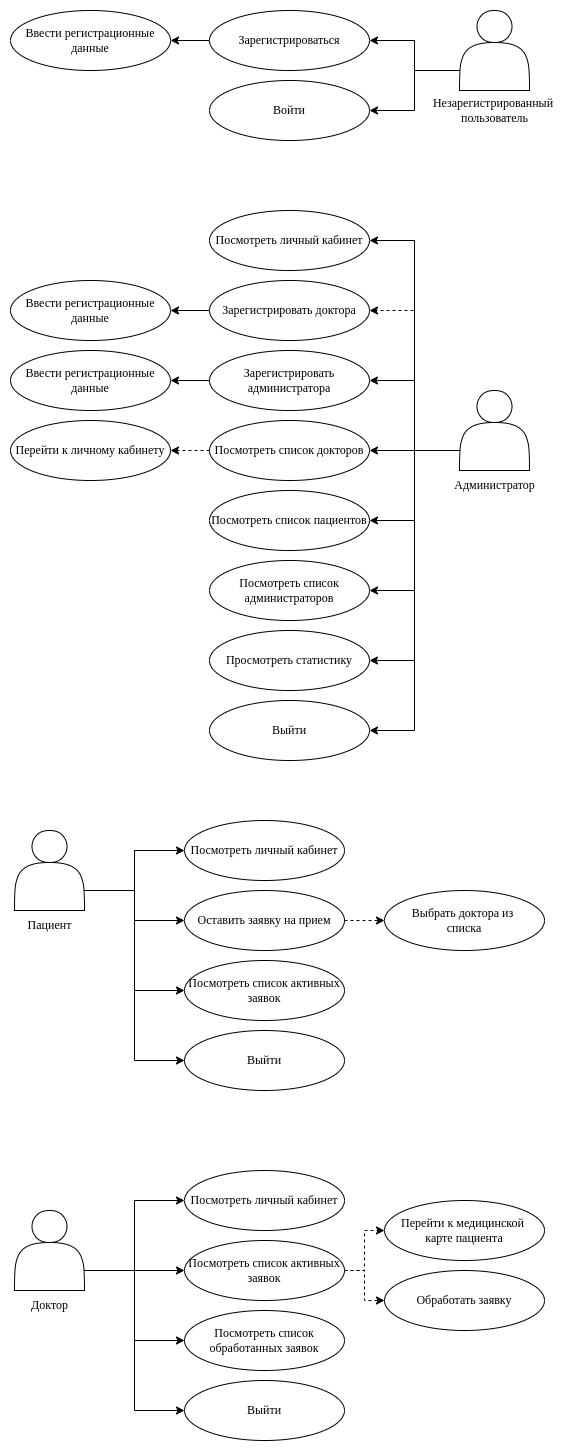

The diagram above was exported from draw.io. Its source (the exported page's mxGraphModel, read from the mxfile embedded in the PNG):
<mxGraphModel dx="2585" dy="1596" grid="1" gridSize="10" guides="1" tooltips="1" connect="1" arrows="1" fold="1" page="1" pageScale="1" pageWidth="1100" pageHeight="850" math="0" shadow="0">
  <root>
    <mxCell id="0" />
    <mxCell id="1" parent="0" />
    <mxCell id="jM7_roFyEJQb3Xx5SAF2-21" style="edgeStyle=orthogonalEdgeStyle;rounded=0;orthogonalLoop=1;jettySize=auto;html=1;exitX=1;exitY=0.75;exitDx=0;exitDy=0;entryX=0;entryY=0.5;entryDx=0;entryDy=0;fontFamily=Times New Roman;" parent="1" source="jM7_roFyEJQb3Xx5SAF2-1" target="jM7_roFyEJQb3Xx5SAF2-16" edge="1">
      <mxGeometry relative="1" as="geometry" />
    </mxCell>
    <mxCell id="jM7_roFyEJQb3Xx5SAF2-22" style="edgeStyle=orthogonalEdgeStyle;rounded=0;orthogonalLoop=1;jettySize=auto;html=1;exitX=1;exitY=0.75;exitDx=0;exitDy=0;entryX=0;entryY=0.5;entryDx=0;entryDy=0;fontFamily=Times New Roman;" parent="1" source="jM7_roFyEJQb3Xx5SAF2-1" target="jM7_roFyEJQb3Xx5SAF2-17" edge="1">
      <mxGeometry relative="1" as="geometry" />
    </mxCell>
    <mxCell id="jM7_roFyEJQb3Xx5SAF2-23" style="edgeStyle=orthogonalEdgeStyle;rounded=0;orthogonalLoop=1;jettySize=auto;html=1;exitX=1;exitY=0.75;exitDx=0;exitDy=0;entryX=0;entryY=0.5;entryDx=0;entryDy=0;fontFamily=Times New Roman;" parent="1" source="jM7_roFyEJQb3Xx5SAF2-1" target="jM7_roFyEJQb3Xx5SAF2-18" edge="1">
      <mxGeometry relative="1" as="geometry" />
    </mxCell>
    <mxCell id="jM7_roFyEJQb3Xx5SAF2-24" style="edgeStyle=orthogonalEdgeStyle;rounded=0;orthogonalLoop=1;jettySize=auto;html=1;exitX=1;exitY=0.75;exitDx=0;exitDy=0;entryX=0;entryY=0.5;entryDx=0;entryDy=0;fontFamily=Times New Roman;" parent="1" source="jM7_roFyEJQb3Xx5SAF2-1" target="jM7_roFyEJQb3Xx5SAF2-15" edge="1">
      <mxGeometry relative="1" as="geometry" />
    </mxCell>
    <mxCell id="jM7_roFyEJQb3Xx5SAF2-1" value="" style="shape=actor;whiteSpace=wrap;html=1;fontFamily=Times New Roman;" parent="1" vertex="1">
      <mxGeometry x="25" y="860" width="70" height="80" as="geometry" />
    </mxCell>
    <mxCell id="jM7_roFyEJQb3Xx5SAF2-59" style="edgeStyle=orthogonalEdgeStyle;rounded=0;orthogonalLoop=1;jettySize=auto;html=1;exitX=1;exitY=0.75;exitDx=0;exitDy=0;entryX=0;entryY=0.5;entryDx=0;entryDy=0;fontFamily=Times New Roman;" parent="1" source="jM7_roFyEJQb3Xx5SAF2-2" target="jM7_roFyEJQb3Xx5SAF2-26" edge="1">
      <mxGeometry relative="1" as="geometry" />
    </mxCell>
    <mxCell id="jM7_roFyEJQb3Xx5SAF2-60" style="edgeStyle=orthogonalEdgeStyle;rounded=0;orthogonalLoop=1;jettySize=auto;html=1;exitX=1;exitY=0.75;exitDx=0;exitDy=0;entryX=0;entryY=0.5;entryDx=0;entryDy=0;fontFamily=Times New Roman;" parent="1" source="jM7_roFyEJQb3Xx5SAF2-2" target="jM7_roFyEJQb3Xx5SAF2-27" edge="1">
      <mxGeometry relative="1" as="geometry" />
    </mxCell>
    <mxCell id="jM7_roFyEJQb3Xx5SAF2-61" style="edgeStyle=orthogonalEdgeStyle;rounded=0;orthogonalLoop=1;jettySize=auto;html=1;exitX=1;exitY=0.75;exitDx=0;exitDy=0;entryX=0;entryY=0.5;entryDx=0;entryDy=0;fontFamily=Times New Roman;" parent="1" source="jM7_roFyEJQb3Xx5SAF2-2" target="jM7_roFyEJQb3Xx5SAF2-28" edge="1">
      <mxGeometry relative="1" as="geometry" />
    </mxCell>
    <mxCell id="jM7_roFyEJQb3Xx5SAF2-62" style="edgeStyle=orthogonalEdgeStyle;rounded=0;orthogonalLoop=1;jettySize=auto;html=1;exitX=1;exitY=0.75;exitDx=0;exitDy=0;entryX=0;entryY=0.5;entryDx=0;entryDy=0;fontFamily=Times New Roman;" parent="1" source="jM7_roFyEJQb3Xx5SAF2-2" target="jM7_roFyEJQb3Xx5SAF2-25" edge="1">
      <mxGeometry relative="1" as="geometry" />
    </mxCell>
    <mxCell id="jM7_roFyEJQb3Xx5SAF2-2" value="" style="shape=actor;whiteSpace=wrap;html=1;fontFamily=Times New Roman;" parent="1" vertex="1">
      <mxGeometry x="25" y="1240" width="70" height="80" as="geometry" />
    </mxCell>
    <mxCell id="jM7_roFyEJQb3Xx5SAF2-44" style="edgeStyle=orthogonalEdgeStyle;rounded=0;orthogonalLoop=1;jettySize=auto;html=1;exitX=0;exitY=0.75;exitDx=0;exitDy=0;entryX=1;entryY=0.5;entryDx=0;entryDy=0;fontFamily=Times New Roman;" parent="1" source="jM7_roFyEJQb3Xx5SAF2-3" target="jM7_roFyEJQb3Xx5SAF2-29" edge="1">
      <mxGeometry relative="1" as="geometry" />
    </mxCell>
    <mxCell id="jM7_roFyEJQb3Xx5SAF2-46" style="edgeStyle=orthogonalEdgeStyle;rounded=0;orthogonalLoop=1;jettySize=auto;html=1;exitX=0;exitY=0.75;exitDx=0;exitDy=0;entryX=1;entryY=0.5;entryDx=0;entryDy=0;fontFamily=Times New Roman;" parent="1" source="jM7_roFyEJQb3Xx5SAF2-3" target="jM7_roFyEJQb3Xx5SAF2-32" edge="1">
      <mxGeometry relative="1" as="geometry" />
    </mxCell>
    <mxCell id="jM7_roFyEJQb3Xx5SAF2-47" style="edgeStyle=orthogonalEdgeStyle;rounded=0;orthogonalLoop=1;jettySize=auto;html=1;exitX=0;exitY=0.75;exitDx=0;exitDy=0;entryX=1;entryY=0.5;entryDx=0;entryDy=0;fontFamily=Times New Roman;" parent="1" source="jM7_roFyEJQb3Xx5SAF2-3" target="jM7_roFyEJQb3Xx5SAF2-33" edge="1">
      <mxGeometry relative="1" as="geometry" />
    </mxCell>
    <mxCell id="jM7_roFyEJQb3Xx5SAF2-48" style="edgeStyle=orthogonalEdgeStyle;rounded=0;orthogonalLoop=1;jettySize=auto;html=1;exitX=0;exitY=0.75;exitDx=0;exitDy=0;entryX=1;entryY=0.5;entryDx=0;entryDy=0;fontFamily=Times New Roman;" parent="1" source="jM7_roFyEJQb3Xx5SAF2-3" target="jM7_roFyEJQb3Xx5SAF2-35" edge="1">
      <mxGeometry relative="1" as="geometry" />
    </mxCell>
    <mxCell id="jM7_roFyEJQb3Xx5SAF2-49" style="edgeStyle=orthogonalEdgeStyle;rounded=0;orthogonalLoop=1;jettySize=auto;html=1;exitX=0;exitY=0.75;exitDx=0;exitDy=0;entryX=1;entryY=0.5;entryDx=0;entryDy=0;fontFamily=Times New Roman;" parent="1" source="jM7_roFyEJQb3Xx5SAF2-3" target="jM7_roFyEJQb3Xx5SAF2-34" edge="1">
      <mxGeometry relative="1" as="geometry" />
    </mxCell>
    <mxCell id="jM7_roFyEJQb3Xx5SAF2-50" style="edgeStyle=orthogonalEdgeStyle;rounded=0;orthogonalLoop=1;jettySize=auto;html=1;exitX=0;exitY=0.75;exitDx=0;exitDy=0;entryX=1;entryY=0.5;entryDx=0;entryDy=0;fontFamily=Times New Roman;" parent="1" source="jM7_roFyEJQb3Xx5SAF2-3" target="jM7_roFyEJQb3Xx5SAF2-36" edge="1">
      <mxGeometry relative="1" as="geometry" />
    </mxCell>
    <mxCell id="jM7_roFyEJQb3Xx5SAF2-51" style="edgeStyle=orthogonalEdgeStyle;rounded=0;orthogonalLoop=1;jettySize=auto;html=1;exitX=0;exitY=0.75;exitDx=0;exitDy=0;entryX=1;entryY=0.5;entryDx=0;entryDy=0;fontFamily=Times New Roman;" parent="1" source="jM7_roFyEJQb3Xx5SAF2-3" target="jM7_roFyEJQb3Xx5SAF2-30" edge="1">
      <mxGeometry relative="1" as="geometry" />
    </mxCell>
    <mxCell id="jM7_roFyEJQb3Xx5SAF2-67" style="edgeStyle=orthogonalEdgeStyle;rounded=0;orthogonalLoop=1;jettySize=auto;html=1;exitX=0;exitY=0.75;exitDx=0;exitDy=0;entryX=1;entryY=0.5;entryDx=0;entryDy=0;dashed=1;fontFamily=Times New Roman;" parent="1" source="jM7_roFyEJQb3Xx5SAF2-3" target="jM7_roFyEJQb3Xx5SAF2-31" edge="1">
      <mxGeometry relative="1" as="geometry" />
    </mxCell>
    <mxCell id="jM7_roFyEJQb3Xx5SAF2-3" value="" style="shape=actor;whiteSpace=wrap;html=1;fontFamily=Times New Roman;" parent="1" vertex="1">
      <mxGeometry x="470" y="420" width="70" height="80" as="geometry" />
    </mxCell>
    <mxCell id="jM7_roFyEJQb3Xx5SAF2-4" value="Пациент" style="text;html=1;align=center;verticalAlign=middle;resizable=0;points=[];autosize=1;strokeColor=none;fillColor=none;fontFamily=Times New Roman;" parent="1" vertex="1">
      <mxGeometry x="25" y="940" width="70" height="30" as="geometry" />
    </mxCell>
    <mxCell id="jM7_roFyEJQb3Xx5SAF2-5" value="Доктор" style="text;html=1;align=center;verticalAlign=middle;resizable=0;points=[];autosize=1;strokeColor=none;fillColor=none;fontFamily=Times New Roman;" parent="1" vertex="1">
      <mxGeometry x="30" y="1320" width="60" height="30" as="geometry" />
    </mxCell>
    <mxCell id="jM7_roFyEJQb3Xx5SAF2-6" value="Администратор" style="text;html=1;align=center;verticalAlign=middle;resizable=0;points=[];autosize=1;strokeColor=none;fillColor=none;fontFamily=Times New Roman;" parent="1" vertex="1">
      <mxGeometry x="455" y="500" width="100" height="30" as="geometry" />
    </mxCell>
    <mxCell id="jM7_roFyEJQb3Xx5SAF2-41" style="edgeStyle=orthogonalEdgeStyle;rounded=0;orthogonalLoop=1;jettySize=auto;html=1;exitX=0;exitY=0.75;exitDx=0;exitDy=0;fontFamily=Times New Roman;" parent="1" source="jM7_roFyEJQb3Xx5SAF2-7" target="jM7_roFyEJQb3Xx5SAF2-10" edge="1">
      <mxGeometry relative="1" as="geometry" />
    </mxCell>
    <mxCell id="jM7_roFyEJQb3Xx5SAF2-42" style="edgeStyle=orthogonalEdgeStyle;rounded=0;orthogonalLoop=1;jettySize=auto;html=1;exitX=0;exitY=0.75;exitDx=0;exitDy=0;entryX=1;entryY=0.5;entryDx=0;entryDy=0;fontFamily=Times New Roman;" parent="1" source="jM7_roFyEJQb3Xx5SAF2-7" target="jM7_roFyEJQb3Xx5SAF2-9" edge="1">
      <mxGeometry relative="1" as="geometry" />
    </mxCell>
    <mxCell id="jM7_roFyEJQb3Xx5SAF2-7" value="" style="shape=actor;whiteSpace=wrap;html=1;fontFamily=Times New Roman;" parent="1" vertex="1">
      <mxGeometry x="470" y="40" width="70" height="80" as="geometry" />
    </mxCell>
    <mxCell id="jM7_roFyEJQb3Xx5SAF2-8" value="Незарегистрированный &lt;br&gt;пользователь" style="text;html=1;align=center;verticalAlign=middle;resizable=0;points=[];autosize=1;strokeColor=none;fillColor=none;fontFamily=Times New Roman;" parent="1" vertex="1">
      <mxGeometry x="435" y="120" width="140" height="40" as="geometry" />
    </mxCell>
    <mxCell id="jM7_roFyEJQb3Xx5SAF2-43" style="edgeStyle=orthogonalEdgeStyle;rounded=0;orthogonalLoop=1;jettySize=auto;html=1;exitX=0;exitY=0.5;exitDx=0;exitDy=0;entryX=1;entryY=0.5;entryDx=0;entryDy=0;fontFamily=Times New Roman;" parent="1" source="jM7_roFyEJQb3Xx5SAF2-9" target="jM7_roFyEJQb3Xx5SAF2-11" edge="1">
      <mxGeometry relative="1" as="geometry" />
    </mxCell>
    <mxCell id="jM7_roFyEJQb3Xx5SAF2-9" value="Зарегистрироваться" style="ellipse;whiteSpace=wrap;html=1;fontFamily=Times New Roman;" parent="1" vertex="1">
      <mxGeometry x="220" y="40" width="160" height="60" as="geometry" />
    </mxCell>
    <mxCell id="jM7_roFyEJQb3Xx5SAF2-10" value="Войти" style="ellipse;whiteSpace=wrap;html=1;fontFamily=Times New Roman;" parent="1" vertex="1">
      <mxGeometry x="220" y="110" width="160" height="60" as="geometry" />
    </mxCell>
    <mxCell id="jM7_roFyEJQb3Xx5SAF2-11" value="Ввести регистрационные данные" style="ellipse;whiteSpace=wrap;html=1;fontFamily=Times New Roman;" parent="1" vertex="1">
      <mxGeometry x="21" y="40" width="160" height="60" as="geometry" />
    </mxCell>
    <mxCell id="jM7_roFyEJQb3Xx5SAF2-15" value="Выйти" style="ellipse;whiteSpace=wrap;html=1;fontFamily=Times New Roman;" parent="1" vertex="1">
      <mxGeometry x="195" y="1060" width="160" height="60" as="geometry" />
    </mxCell>
    <mxCell id="jM7_roFyEJQb3Xx5SAF2-16" value="Посмотреть личный кабинет" style="ellipse;whiteSpace=wrap;html=1;fontFamily=Times New Roman;" parent="1" vertex="1">
      <mxGeometry x="195" y="850" width="160" height="60" as="geometry" />
    </mxCell>
    <mxCell id="jM7_roFyEJQb3Xx5SAF2-20" style="edgeStyle=orthogonalEdgeStyle;rounded=0;orthogonalLoop=1;jettySize=auto;html=1;exitX=1;exitY=0.5;exitDx=0;exitDy=0;entryX=0;entryY=0.5;entryDx=0;entryDy=0;dashed=1;fontFamily=Times New Roman;" parent="1" source="jM7_roFyEJQb3Xx5SAF2-17" target="jM7_roFyEJQb3Xx5SAF2-19" edge="1">
      <mxGeometry relative="1" as="geometry" />
    </mxCell>
    <mxCell id="jM7_roFyEJQb3Xx5SAF2-17" value="Оставить заявку на прием" style="ellipse;whiteSpace=wrap;html=1;fontFamily=Times New Roman;" parent="1" vertex="1">
      <mxGeometry x="195" y="920" width="160" height="60" as="geometry" />
    </mxCell>
    <mxCell id="jM7_roFyEJQb3Xx5SAF2-18" value="Посмотреть список активных заявок" style="ellipse;whiteSpace=wrap;html=1;fontFamily=Times New Roman;" parent="1" vertex="1">
      <mxGeometry x="195" y="990" width="160" height="60" as="geometry" />
    </mxCell>
    <mxCell id="jM7_roFyEJQb3Xx5SAF2-19" value="Выбрать доктора из &lt;br&gt;списка" style="ellipse;whiteSpace=wrap;html=1;fontFamily=Times New Roman;" parent="1" vertex="1">
      <mxGeometry x="395" y="920" width="160" height="60" as="geometry" />
    </mxCell>
    <mxCell id="jM7_roFyEJQb3Xx5SAF2-25" value="Выйти" style="ellipse;whiteSpace=wrap;html=1;fontFamily=Times New Roman;" parent="1" vertex="1">
      <mxGeometry x="195" y="1410" width="160" height="60" as="geometry" />
    </mxCell>
    <mxCell id="jM7_roFyEJQb3Xx5SAF2-26" value="Посмотреть личный кабинет" style="ellipse;whiteSpace=wrap;html=1;fontFamily=Times New Roman;" parent="1" vertex="1">
      <mxGeometry x="195" y="1200" width="160" height="60" as="geometry" />
    </mxCell>
    <mxCell id="jM7_roFyEJQb3Xx5SAF2-65" style="edgeStyle=orthogonalEdgeStyle;rounded=0;orthogonalLoop=1;jettySize=auto;html=1;exitX=1;exitY=0.5;exitDx=0;exitDy=0;entryX=0;entryY=0.5;entryDx=0;entryDy=0;fontFamily=Times New Roman;dashed=1;" parent="1" source="jM7_roFyEJQb3Xx5SAF2-27" target="jM7_roFyEJQb3Xx5SAF2-63" edge="1">
      <mxGeometry relative="1" as="geometry" />
    </mxCell>
    <mxCell id="jM7_roFyEJQb3Xx5SAF2-66" style="edgeStyle=orthogonalEdgeStyle;rounded=0;orthogonalLoop=1;jettySize=auto;html=1;exitX=1;exitY=0.5;exitDx=0;exitDy=0;entryX=0;entryY=0.5;entryDx=0;entryDy=0;fontFamily=Times New Roman;dashed=1;" parent="1" source="jM7_roFyEJQb3Xx5SAF2-27" target="jM7_roFyEJQb3Xx5SAF2-64" edge="1">
      <mxGeometry relative="1" as="geometry" />
    </mxCell>
    <mxCell id="jM7_roFyEJQb3Xx5SAF2-27" value="Посмотреть список активных заявок" style="ellipse;whiteSpace=wrap;html=1;fontFamily=Times New Roman;" parent="1" vertex="1">
      <mxGeometry x="195" y="1270" width="160" height="60" as="geometry" />
    </mxCell>
    <mxCell id="jM7_roFyEJQb3Xx5SAF2-28" value="Посмотреть список обработанных заявок" style="ellipse;whiteSpace=wrap;html=1;fontFamily=Times New Roman;" parent="1" vertex="1">
      <mxGeometry x="195" y="1340" width="160" height="60" as="geometry" />
    </mxCell>
    <mxCell id="jM7_roFyEJQb3Xx5SAF2-29" value="Посмотреть личный кабинет" style="ellipse;whiteSpace=wrap;html=1;fontFamily=Times New Roman;" parent="1" vertex="1">
      <mxGeometry x="220" y="240" width="160" height="60" as="geometry" />
    </mxCell>
    <mxCell id="jM7_roFyEJQb3Xx5SAF2-30" value="Выйти" style="ellipse;whiteSpace=wrap;html=1;fontFamily=Times New Roman;" parent="1" vertex="1">
      <mxGeometry x="220" y="730" width="160" height="60" as="geometry" />
    </mxCell>
    <mxCell id="jM7_roFyEJQb3Xx5SAF2-54" style="edgeStyle=orthogonalEdgeStyle;rounded=0;orthogonalLoop=1;jettySize=auto;html=1;exitX=0;exitY=0.5;exitDx=0;exitDy=0;entryX=1;entryY=0.5;entryDx=0;entryDy=0;fontFamily=Times New Roman;" parent="1" source="jM7_roFyEJQb3Xx5SAF2-31" target="jM7_roFyEJQb3Xx5SAF2-52" edge="1">
      <mxGeometry relative="1" as="geometry" />
    </mxCell>
    <mxCell id="jM7_roFyEJQb3Xx5SAF2-31" value="Зарегистрировать доктора" style="ellipse;whiteSpace=wrap;html=1;fontFamily=Times New Roman;" parent="1" vertex="1">
      <mxGeometry x="220" y="310" width="160" height="60" as="geometry" />
    </mxCell>
    <mxCell id="jM7_roFyEJQb3Xx5SAF2-56" style="edgeStyle=orthogonalEdgeStyle;rounded=0;orthogonalLoop=1;jettySize=auto;html=1;exitX=0;exitY=0.5;exitDx=0;exitDy=0;entryX=1;entryY=0.5;entryDx=0;entryDy=0;fontFamily=Times New Roman;" parent="1" source="jM7_roFyEJQb3Xx5SAF2-32" target="jM7_roFyEJQb3Xx5SAF2-53" edge="1">
      <mxGeometry relative="1" as="geometry" />
    </mxCell>
    <mxCell id="jM7_roFyEJQb3Xx5SAF2-32" value="Зарегистрировать администратора" style="ellipse;whiteSpace=wrap;html=1;fontFamily=Times New Roman;" parent="1" vertex="1">
      <mxGeometry x="220" y="380" width="160" height="60" as="geometry" />
    </mxCell>
    <mxCell id="jM7_roFyEJQb3Xx5SAF2-58" style="edgeStyle=orthogonalEdgeStyle;rounded=0;orthogonalLoop=1;jettySize=auto;html=1;exitX=0;exitY=0.5;exitDx=0;exitDy=0;entryX=1;entryY=0.5;entryDx=0;entryDy=0;dashed=1;fontFamily=Times New Roman;" parent="1" source="jM7_roFyEJQb3Xx5SAF2-33" target="jM7_roFyEJQb3Xx5SAF2-57" edge="1">
      <mxGeometry relative="1" as="geometry" />
    </mxCell>
    <mxCell id="jM7_roFyEJQb3Xx5SAF2-33" value="Посмотреть список докторов" style="ellipse;whiteSpace=wrap;html=1;fontFamily=Times New Roman;" parent="1" vertex="1">
      <mxGeometry x="220" y="450" width="160" height="60" as="geometry" />
    </mxCell>
    <mxCell id="jM7_roFyEJQb3Xx5SAF2-34" value="Посмотреть список администраторов" style="ellipse;whiteSpace=wrap;html=1;fontFamily=Times New Roman;" parent="1" vertex="1">
      <mxGeometry x="220" y="590" width="160" height="60" as="geometry" />
    </mxCell>
    <mxCell id="jM7_roFyEJQb3Xx5SAF2-35" value="Посмотреть список пациентов" style="ellipse;whiteSpace=wrap;html=1;fontFamily=Times New Roman;" parent="1" vertex="1">
      <mxGeometry x="220" y="520" width="160" height="60" as="geometry" />
    </mxCell>
    <mxCell id="jM7_roFyEJQb3Xx5SAF2-36" value="Просмотреть статистику" style="ellipse;whiteSpace=wrap;html=1;fontFamily=Times New Roman;" parent="1" vertex="1">
      <mxGeometry x="220" y="660" width="160" height="60" as="geometry" />
    </mxCell>
    <mxCell id="jM7_roFyEJQb3Xx5SAF2-52" value="Ввести регистрационные данные" style="ellipse;whiteSpace=wrap;html=1;fontFamily=Times New Roman;" parent="1" vertex="1">
      <mxGeometry x="21" y="310" width="160" height="60" as="geometry" />
    </mxCell>
    <mxCell id="jM7_roFyEJQb3Xx5SAF2-53" value="Ввести регистрационные данные" style="ellipse;whiteSpace=wrap;html=1;fontFamily=Times New Roman;" parent="1" vertex="1">
      <mxGeometry x="21" y="380" width="160" height="60" as="geometry" />
    </mxCell>
    <mxCell id="jM7_roFyEJQb3Xx5SAF2-57" value="Перейти к личному кабинету" style="ellipse;whiteSpace=wrap;html=1;fontFamily=Times New Roman;" parent="1" vertex="1">
      <mxGeometry x="21" y="450" width="160" height="60" as="geometry" />
    </mxCell>
    <mxCell id="jM7_roFyEJQb3Xx5SAF2-63" value="Перейти к медицинской &lt;br&gt;карте пациента" style="ellipse;whiteSpace=wrap;html=1;fontFamily=Times New Roman;" parent="1" vertex="1">
      <mxGeometry x="395" y="1230" width="160" height="60" as="geometry" />
    </mxCell>
    <mxCell id="jM7_roFyEJQb3Xx5SAF2-64" value="Обработать заявку" style="ellipse;whiteSpace=wrap;html=1;fontFamily=Times New Roman;" parent="1" vertex="1">
      <mxGeometry x="395" y="1300" width="160" height="60" as="geometry" />
    </mxCell>
  </root>
</mxGraphModel>